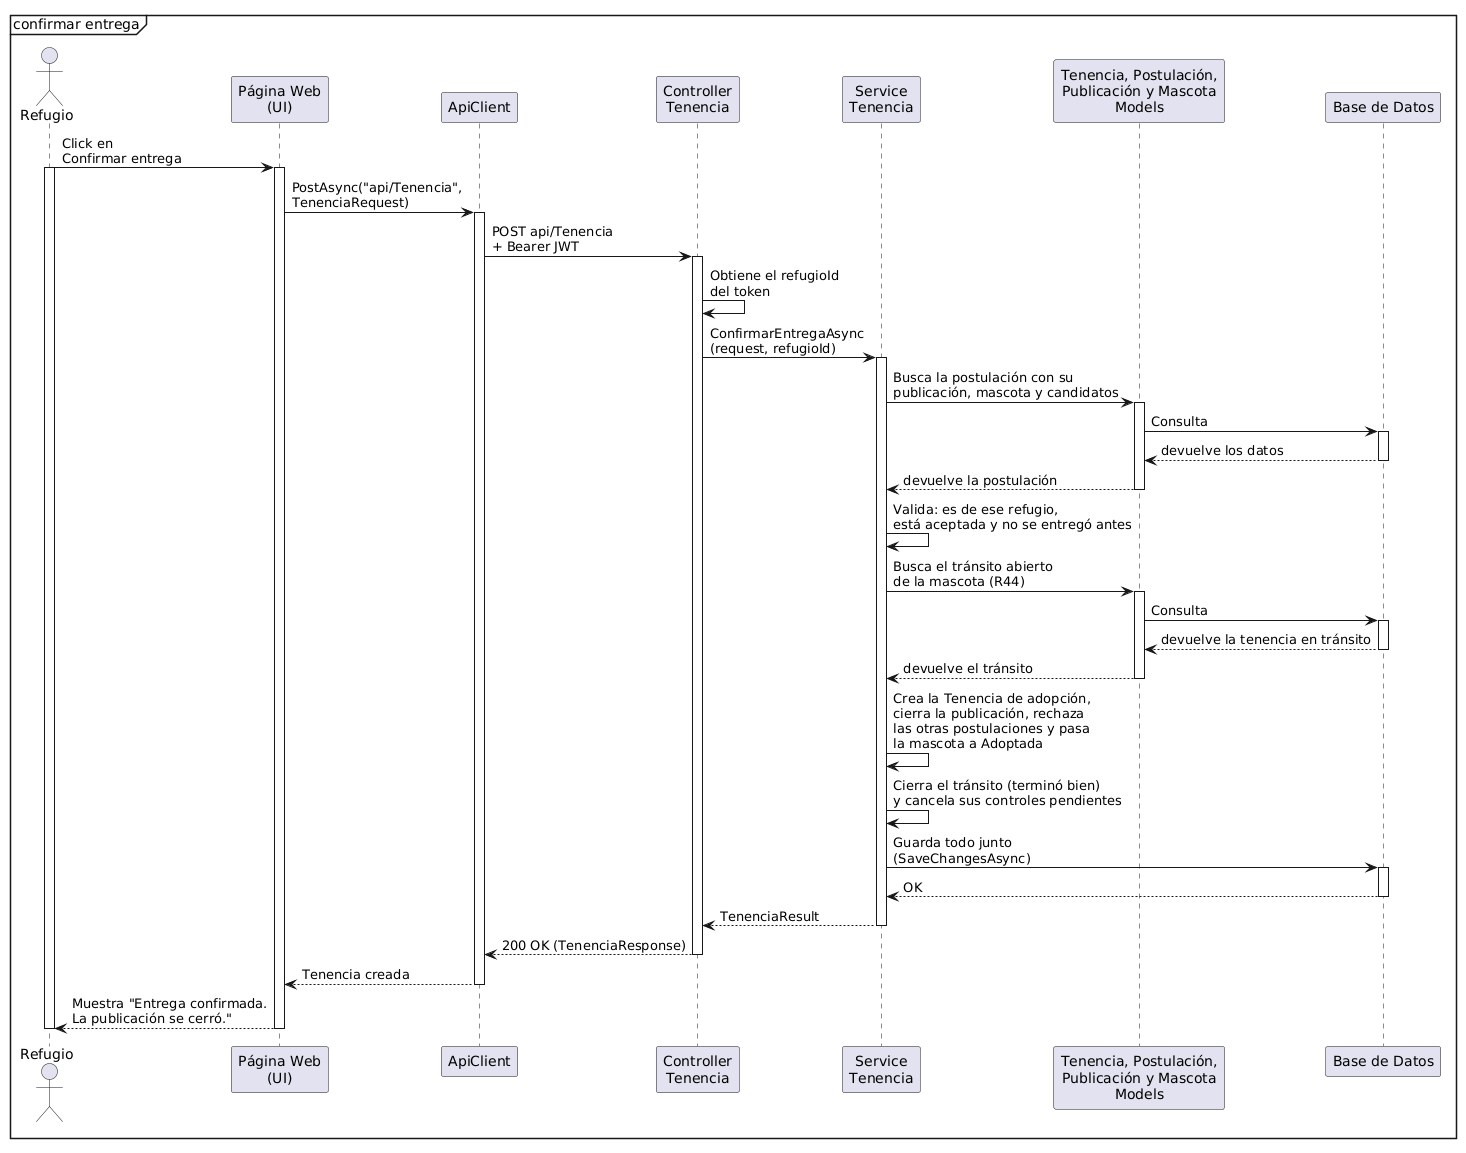

The diagram above was rendered by PlantUML. Its source (embedded in the PNG):
@startuml
mainframe confirmar entrega

actor "Refugio" as R
participant "Página Web\n(UI)" as W
participant "ApiClient" as AC
participant "Controller\nTenencia" as C
participant "Service\nTenencia" as S
participant "Tenencia, Postulación,\nPublicación y Mascota\nModels" as M
participant "Base de Datos" as DB

R -> W : Click en\nConfirmar entrega
activate R
activate W
W -> AC : PostAsync("api/Tenencia",\nTenenciaRequest)
activate AC
AC -> C : POST api/Tenencia\n+ Bearer JWT
activate C
C -> C : Obtiene el refugioId\ndel token
C -> S : ConfirmarEntregaAsync\n(request, refugioId)
activate S
S -> M : Busca la postulación con su\npublicación, mascota y candidatos
activate M
M -> DB : Consulta
activate DB
DB --> M : devuelve los datos
deactivate DB
M --> S : devuelve la postulación
deactivate M
S -> S : Valida: es de ese refugio,\nestá aceptada y no se entregó antes
S -> M : Busca el tránsito abierto\nde la mascota (R44)
activate M
M -> DB : Consulta
activate DB
DB --> M : devuelve la tenencia en tránsito
deactivate DB
M --> S : devuelve el tránsito
deactivate M
S -> S : Crea la Tenencia de adopción,\ncierra la publicación, rechaza\nlas otras postulaciones y pasa\nla mascota a Adoptada
S -> S : Cierra el tránsito (terminó bien)\ny cancela sus controles pendientes
S -> DB : Guarda todo junto\n(SaveChangesAsync)
activate DB
DB --> S : OK
deactivate DB
S --> C : TenenciaResult
deactivate S
C --> AC : 200 OK (TenenciaResponse)
deactivate C
AC --> W : Tenencia creada
deactivate AC
W --> R : Muestra "Entrega confirmada.\nLa publicación se cerró."
deactivate W
deactivate R
@enduml